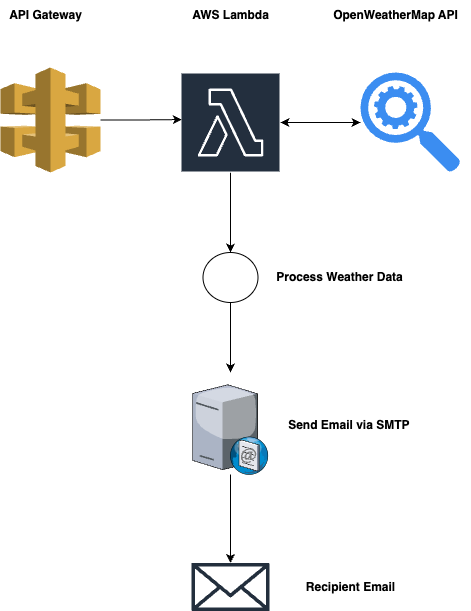

The diagram above was exported from draw.io. Its source (the exported page's mxGraphModel, read from the mxfile embedded in the PNG):
<mxGraphModel dx="1434" dy="716" grid="0" gridSize="10" guides="1" tooltips="1" connect="1" arrows="1" fold="1" page="1" pageScale="1" pageWidth="827" pageHeight="1169" math="0" shadow="0">
  <root>
    <mxCell id="0" />
    <mxCell id="1" parent="0" />
    <mxCell id="_iSZLK-S3UHPNMMfUj3z-10" style="edgeStyle=orthogonalEdgeStyle;rounded=0;orthogonalLoop=1;jettySize=auto;html=1;" edge="1" parent="1" source="_iSZLK-S3UHPNMMfUj3z-2">
      <mxGeometry relative="1" as="geometry">
        <mxPoint x="420" y="260" as="targetPoint" />
      </mxGeometry>
    </mxCell>
    <mxCell id="_iSZLK-S3UHPNMMfUj3z-13" style="edgeStyle=orthogonalEdgeStyle;rounded=0;orthogonalLoop=1;jettySize=auto;html=1;" edge="1" parent="1" source="_iSZLK-S3UHPNMMfUj3z-2" target="_iSZLK-S3UHPNMMfUj3z-6">
      <mxGeometry relative="1" as="geometry" />
    </mxCell>
    <mxCell id="_iSZLK-S3UHPNMMfUj3z-2" value="AWS Lambda" style="sketch=0;outlineConnect=0;fontColor=#232F3E;gradientColor=none;strokeColor=#ffffff;fillColor=#232F3E;dashed=0;verticalLabelPosition=middle;verticalAlign=bottom;align=center;html=1;whiteSpace=wrap;fontSize=10;fontStyle=1;spacing=3;shape=mxgraph.aws4.productIcon;prIcon=mxgraph.aws4.lambda;" vertex="1" parent="1">
      <mxGeometry x="240" y="210" width="100" height="100" as="geometry" />
    </mxCell>
    <mxCell id="_iSZLK-S3UHPNMMfUj3z-3" value="" style="outlineConnect=0;dashed=0;verticalLabelPosition=bottom;verticalAlign=top;align=center;html=1;shape=mxgraph.aws3.api_gateway;fillColor=#D9A741;gradientColor=none;" vertex="1" parent="1">
      <mxGeometry x="60" y="205" width="100" height="105" as="geometry" />
    </mxCell>
    <mxCell id="_iSZLK-S3UHPNMMfUj3z-12" style="edgeStyle=orthogonalEdgeStyle;rounded=0;orthogonalLoop=1;jettySize=auto;html=1;" edge="1" parent="1" source="_iSZLK-S3UHPNMMfUj3z-4">
      <mxGeometry relative="1" as="geometry">
        <mxPoint x="340" y="260" as="targetPoint" />
      </mxGeometry>
    </mxCell>
    <mxCell id="_iSZLK-S3UHPNMMfUj3z-4" value="" style="sketch=0;html=1;aspect=fixed;strokeColor=none;shadow=0;fillColor=#3B8DF1;verticalAlign=top;labelPosition=center;verticalLabelPosition=bottom;shape=mxgraph.gcp2.search_api" vertex="1" parent="1">
      <mxGeometry x="420" y="210" width="100" height="100" as="geometry" />
    </mxCell>
    <mxCell id="_iSZLK-S3UHPNMMfUj3z-6" value="" style="shape=ellipse;html=1;dashed=0;whiteSpace=wrap;perimeter=ellipsePerimeter;" vertex="1" parent="1">
      <mxGeometry x="262.5" y="390" width="55" height="50" as="geometry" />
    </mxCell>
    <mxCell id="_iSZLK-S3UHPNMMfUj3z-15" style="edgeStyle=orthogonalEdgeStyle;rounded=0;orthogonalLoop=1;jettySize=auto;html=1;" edge="1" parent="1" source="_iSZLK-S3UHPNMMfUj3z-7" target="_iSZLK-S3UHPNMMfUj3z-8">
      <mxGeometry relative="1" as="geometry" />
    </mxCell>
    <mxCell id="_iSZLK-S3UHPNMMfUj3z-7" value="" style="verticalLabelPosition=bottom;sketch=0;aspect=fixed;html=1;verticalAlign=top;strokeColor=none;align=center;outlineConnect=0;shape=mxgraph.citrix.smtp_server;" vertex="1" parent="1">
      <mxGeometry x="252" y="520" width="76" height="92" as="geometry" />
    </mxCell>
    <mxCell id="_iSZLK-S3UHPNMMfUj3z-8" value="" style="sketch=0;outlineConnect=0;fontColor=#232F3E;gradientColor=none;fillColor=#232F3D;strokeColor=none;dashed=0;verticalLabelPosition=bottom;verticalAlign=top;align=center;html=1;fontSize=12;fontStyle=0;aspect=fixed;pointerEvents=1;shape=mxgraph.aws4.email_2;" vertex="1" parent="1">
      <mxGeometry x="251" y="700" width="78" height="49" as="geometry" />
    </mxCell>
    <mxCell id="_iSZLK-S3UHPNMMfUj3z-9" style="edgeStyle=orthogonalEdgeStyle;rounded=0;orthogonalLoop=1;jettySize=auto;html=1;entryX=0.013;entryY=0.47;entryDx=0;entryDy=0;entryPerimeter=0;" edge="1" parent="1" source="_iSZLK-S3UHPNMMfUj3z-3" target="_iSZLK-S3UHPNMMfUj3z-2">
      <mxGeometry relative="1" as="geometry" />
    </mxCell>
    <mxCell id="_iSZLK-S3UHPNMMfUj3z-14" style="edgeStyle=orthogonalEdgeStyle;rounded=0;orthogonalLoop=1;jettySize=auto;html=1;entryX=0.5;entryY=-0.109;entryDx=0;entryDy=0;entryPerimeter=0;" edge="1" parent="1" source="_iSZLK-S3UHPNMMfUj3z-6" target="_iSZLK-S3UHPNMMfUj3z-7">
      <mxGeometry relative="1" as="geometry" />
    </mxCell>
    <mxCell id="_iSZLK-S3UHPNMMfUj3z-16" value="API Gateway" style="text;html=1;align=center;verticalAlign=middle;resizable=0;points=[];autosize=1;strokeColor=none;fillColor=none;fontStyle=1" vertex="1" parent="1">
      <mxGeometry x="60" y="138" width="90" height="30" as="geometry" />
    </mxCell>
    <mxCell id="_iSZLK-S3UHPNMMfUj3z-17" value="&lt;b&gt;AWS Lambda&lt;/b&gt;" style="text;html=1;align=center;verticalAlign=middle;resizable=0;points=[];autosize=1;strokeColor=none;fillColor=none;" vertex="1" parent="1">
      <mxGeometry x="240" y="138" width="100" height="30" as="geometry" />
    </mxCell>
    <mxCell id="_iSZLK-S3UHPNMMfUj3z-18" value="&lt;b&gt;OpenWeatherMap API&lt;/b&gt;" style="text;html=1;align=center;verticalAlign=middle;resizable=0;points=[];autosize=1;strokeColor=none;fillColor=none;" vertex="1" parent="1">
      <mxGeometry x="380" y="138" width="150" height="30" as="geometry" />
    </mxCell>
    <mxCell id="_iSZLK-S3UHPNMMfUj3z-19" value="&lt;b&gt;Process Weather Data&lt;/b&gt;" style="text;html=1;align=center;verticalAlign=middle;resizable=0;points=[];autosize=1;strokeColor=none;fillColor=none;" vertex="1" parent="1">
      <mxGeometry x="324" y="400" width="150" height="30" as="geometry" />
    </mxCell>
    <mxCell id="_iSZLK-S3UHPNMMfUj3z-20" value="&lt;b&gt;Send Email via SMTP&amp;nbsp;&lt;/b&gt;" style="text;html=1;align=center;verticalAlign=middle;resizable=0;points=[];autosize=1;strokeColor=none;fillColor=none;" vertex="1" parent="1">
      <mxGeometry x="335" y="548" width="150" height="30" as="geometry" />
    </mxCell>
    <mxCell id="_iSZLK-S3UHPNMMfUj3z-21" value="&lt;b&gt;Recipient Email&lt;/b&gt;" style="text;html=1;align=center;verticalAlign=middle;resizable=0;points=[];autosize=1;strokeColor=none;fillColor=none;" vertex="1" parent="1">
      <mxGeometry x="355" y="709.5" width="110" height="30" as="geometry" />
    </mxCell>
  </root>
</mxGraphModel>